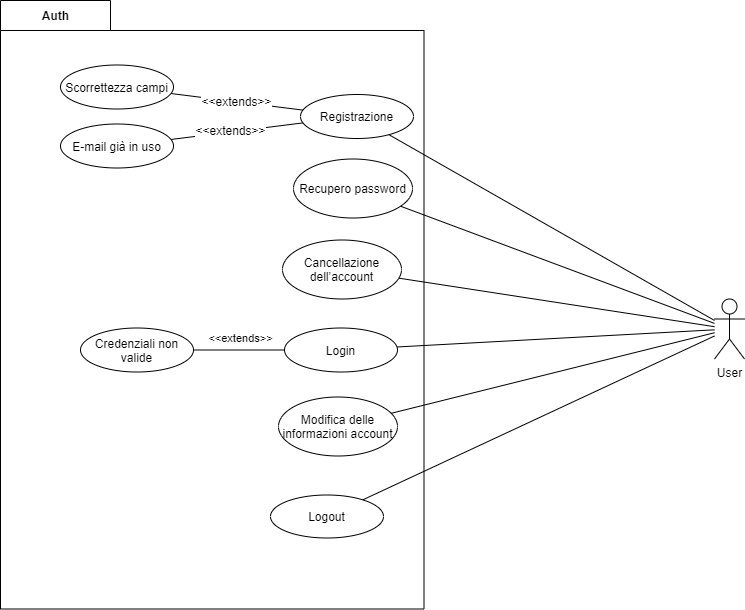

The diagram above was exported from draw.io. Its source (the exported page's mxGraphModel, read from the mxfile embedded in the PNG):
<mxGraphModel dx="3022" dy="1222" grid="0" gridSize="10" guides="1" tooltips="1" connect="1" arrows="1" fold="1" page="0" pageScale="1" pageWidth="827" pageHeight="1169" math="0" shadow="0">
  <root>
    <mxCell id="0" />
    <mxCell id="1" parent="0" />
    <mxCell id="2" value="Auth" style="shape=folder;fontStyle=1;tabWidth=110;tabHeight=30;tabPosition=left;html=1;boundedLbl=1;labelInHeader=1;" vertex="1" parent="1">
      <mxGeometry x="-637" y="-246" width="423.5" height="608.5" as="geometry" />
    </mxCell>
    <mxCell id="3" value="Logout" style="ellipse;whiteSpace=wrap;html=1;" vertex="1" parent="1">
      <mxGeometry x="-367" y="248.5" width="113" height="43" as="geometry" />
    </mxCell>
    <mxCell id="4" style="rounded=0;orthogonalLoop=1;jettySize=auto;html=1;endArrow=none;endFill=0;" edge="1" source="10" target="14" parent="1">
      <mxGeometry relative="1" as="geometry">
        <mxPoint x="-56" y="213.5" as="sourcePoint" />
      </mxGeometry>
    </mxCell>
    <mxCell id="5" style="rounded=0;orthogonalLoop=1;jettySize=auto;html=1;endArrow=none;endFill=0;" edge="1" source="10" target="3" parent="1">
      <mxGeometry relative="1" as="geometry" />
    </mxCell>
    <mxCell id="6" style="rounded=0;orthogonalLoop=1;jettySize=auto;html=1;endArrow=none;endFill=0;" edge="1" source="10" target="17" parent="1">
      <mxGeometry relative="1" as="geometry" />
    </mxCell>
    <mxCell id="7" style="rounded=0;orthogonalLoop=1;jettySize=auto;html=1;endArrow=none;endFill=0;" edge="1" source="10" target="21" parent="1">
      <mxGeometry relative="1" as="geometry" />
    </mxCell>
    <mxCell id="8" style="rounded=0;orthogonalLoop=1;jettySize=auto;html=1;endArrow=none;endFill=0;" edge="1" source="10" target="22" parent="1">
      <mxGeometry relative="1" as="geometry" />
    </mxCell>
    <mxCell id="9" style="rounded=0;orthogonalLoop=1;jettySize=auto;html=1;endArrow=none;endFill=0;" edge="1" source="10" target="23" parent="1">
      <mxGeometry relative="1" as="geometry" />
    </mxCell>
    <mxCell id="10" value="User" style="shape=umlActor;verticalLabelPosition=bottom;verticalAlign=top;html=1;" vertex="1" parent="1">
      <mxGeometry x="77" y="52.5" width="30" height="60" as="geometry" />
    </mxCell>
    <mxCell id="11" value="&#10;&#10;&lt;span style=&quot;color: rgb(0, 0, 0); font-family: helvetica; font-size: 12px; font-style: normal; font-weight: 400; letter-spacing: normal; text-align: center; text-indent: 0px; text-transform: none; word-spacing: 0px; background-color: rgb(255, 255, 255); display: inline; float: none;&quot;&gt;&amp;lt;&amp;lt;extends&amp;gt;&amp;gt;&lt;/span&gt;&#10;&#10;" style="edgeStyle=none;rounded=0;orthogonalLoop=1;jettySize=auto;html=1;endArrow=none;endFill=0;" edge="1" source="14" target="18" parent="1">
      <mxGeometry relative="1" as="geometry" />
    </mxCell>
    <mxCell id="12" style="edgeStyle=none;rounded=0;orthogonalLoop=1;jettySize=auto;html=1;endArrow=none;endFill=0;" edge="1" source="14" target="19" parent="1">
      <mxGeometry relative="1" as="geometry" />
    </mxCell>
    <mxCell id="13" value="&lt;span style=&quot;font-size: 12px&quot;&gt;&amp;lt;&amp;lt;extends&amp;gt;&amp;gt;&lt;/span&gt;" style="edgeLabel;html=1;align=center;verticalAlign=middle;resizable=0;points=[];" vertex="1" connectable="0" parent="12">
      <mxGeometry x="0.467" y="3" relative="1" as="geometry">
        <mxPoint x="24.42" y="-8.09" as="offset" />
      </mxGeometry>
    </mxCell>
    <mxCell id="14" value="Registrazione" style="ellipse;whiteSpace=wrap;html=1;" vertex="1" parent="1">
      <mxGeometry x="-337" y="-152" width="113" height="44" as="geometry" />
    </mxCell>
    <mxCell id="15" style="edgeStyle=none;rounded=0;orthogonalLoop=1;jettySize=auto;html=1;endArrow=none;endFill=0;" edge="1" source="17" target="20" parent="1">
      <mxGeometry relative="1" as="geometry" />
    </mxCell>
    <mxCell id="16" value="&amp;lt;&amp;lt;extends&amp;gt;&amp;gt;" style="edgeLabel;html=1;align=center;verticalAlign=middle;resizable=0;points=[];" vertex="1" connectable="0" parent="15">
      <mxGeometry x="0.3023" y="-3" relative="1" as="geometry">
        <mxPoint x="14" y="-9" as="offset" />
      </mxGeometry>
    </mxCell>
    <mxCell id="17" value="Login" style="ellipse;whiteSpace=wrap;html=1;" vertex="1" parent="1">
      <mxGeometry x="-353" y="81.5" width="113" height="44" as="geometry" />
    </mxCell>
    <mxCell id="18" value="Scorrettezza campi" style="ellipse;whiteSpace=wrap;html=1;" vertex="1" parent="1">
      <mxGeometry x="-577" y="-181.5" width="113" height="44" as="geometry" />
    </mxCell>
    <mxCell id="19" value="E-mail già in uso" style="ellipse;whiteSpace=wrap;html=1;" vertex="1" parent="1">
      <mxGeometry x="-577" y="-122.5" width="113" height="44" as="geometry" />
    </mxCell>
    <mxCell id="20" value="Credenziali non valide" style="ellipse;whiteSpace=wrap;html=1;" vertex="1" parent="1">
      <mxGeometry x="-557" y="81.5" width="113" height="44" as="geometry" />
    </mxCell>
    <mxCell id="21" value="Cancellazione dell’account" style="ellipse;whiteSpace=wrap;html=1;" vertex="1" parent="1">
      <mxGeometry x="-355" y="-6.5" width="119" height="59" as="geometry" />
    </mxCell>
    <mxCell id="22" value="Modifica delle informazioni account" style="ellipse;whiteSpace=wrap;html=1;" vertex="1" parent="1">
      <mxGeometry x="-359" y="150.5" width="119" height="59" as="geometry" />
    </mxCell>
    <mxCell id="23" value="Recupero password" style="ellipse;whiteSpace=wrap;html=1;" vertex="1" parent="1">
      <mxGeometry x="-344" y="-87.5" width="119" height="59" as="geometry" />
    </mxCell>
  </root>
</mxGraphModel>